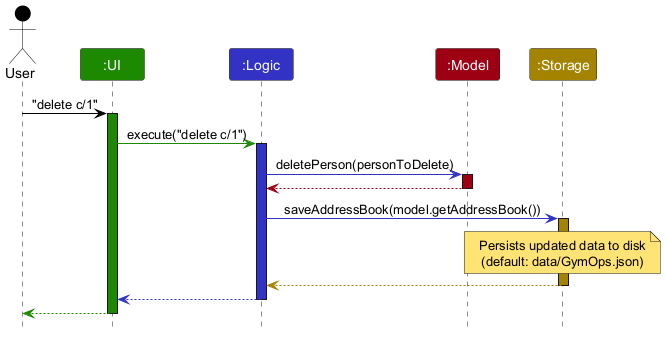

The diagram above was rendered by PlantUML. Its source (embedded in the PNG):
@startuml
!include style.puml
skinparam ArrowFontStyle plain

Actor User as user USER_COLOR
Participant ":UI" as ui UI_COLOR
Participant ":Logic" as logic LOGIC_COLOR
Participant ":Model" as model MODEL_COLOR
Participant ":Storage" as storage STORAGE_COLOR

user -[USER_COLOR]> ui : "delete c/1"
activate ui UI_COLOR

ui -[UI_COLOR]> logic : execute("delete c/1")
activate logic LOGIC_COLOR

logic -[LOGIC_COLOR]> model : deletePerson(personToDelete)
activate model MODEL_COLOR

model -[MODEL_COLOR]-> logic
deactivate model

logic -[LOGIC_COLOR]> storage : saveAddressBook(model.getAddressBook())
activate storage STORAGE_COLOR

note over storage STORAGE_COLOR_T1
	Persists updated data to disk
	(default: data/GymOps.json)
end note

storage --[STORAGE_COLOR]> logic
deactivate storage

logic --[LOGIC_COLOR]> ui
deactivate logic

ui--[UI_COLOR]> user
deactivate ui
@enduml